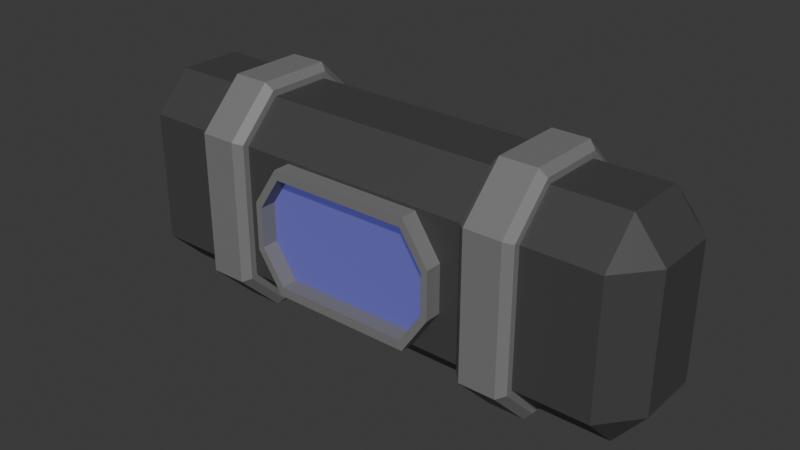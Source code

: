 # Source: WallGreeble5.blend  (saved by Blender 4.2.66; exported with 4.5.12 LTS)
import bpy
from mathutils import Matrix  # noqa: F401  (used for matrix-valued properties, if any)

bpy.ops.wm.read_factory_settings(use_empty=True)
scene = bpy.context.scene
scene.name = 'Scene'

# ---- collections
col_collection = bpy.data.collections.new('Collection'); scene.collection.children.link(col_collection)

# ---- materials (node trees are filled in below, after node groups)
mat_material_001 = bpy.data.materials.new('Material.001')
mat_material_002 = bpy.data.materials.new('Material.002')
mat_material_003 = bpy.data.materials.new('Material.003')

# ---- material node trees
mat_material_001.use_nodes = True; mat_material_001.node_tree.nodes.clear()
_N = mat_material_001.node_tree.nodes; _L = mat_material_001.node_tree.links
n0 = _N.new('ShaderNodeBsdfPrincipled'); n0.name = 'Principled BSDF'; n0.location = (10, 300)
n0.inputs[0].default_value = (0.05797, 0.05797, 0.05797, 1.0)
n1 = _N.new('ShaderNodeOutputMaterial'); n1.name = 'Material Output'; n1.location = (300, 300)
_L.new(n0.outputs[0], n1.inputs[0])
n1.is_active_output = True
mat_material_002.use_nodes = True; mat_material_002.node_tree.nodes.clear()
_N = mat_material_002.node_tree.nodes; _L = mat_material_002.node_tree.links
n0 = _N.new('ShaderNodeBsdfPrincipled'); n0.name = 'Principled BSDF'; n0.location = (10, 300)
n0.inputs[0].default_value = (0.1961, 0.1961, 0.1961, 1.0)
n1 = _N.new('ShaderNodeOutputMaterial'); n1.name = 'Material Output'; n1.location = (300, 300)
_L.new(n0.outputs[0], n1.inputs[0])
n1.is_active_output = True
mat_material_003.use_nodes = True; mat_material_003.node_tree.nodes.clear()
_N = mat_material_003.node_tree.nodes; _L = mat_material_003.node_tree.links
n0 = _N.new('ShaderNodeBsdfPrincipled'); n0.name = 'Principled BSDF'; n0.location = (10, 300)
n0.inputs[0].default_value = (0.07148, 0.06915, 0.1911, 1.0)
n0.inputs[2].default_value = 1.0
n0.inputs[27].default_value = (0.04987, 0.04756, 0.2302, 1.0)
n0.inputs[28].default_value = 1.0
n1 = _N.new('ShaderNodeOutputMaterial'); n1.name = 'Material Output'; n1.location = (300, 300)
_L.new(n0.outputs[0], n1.inputs[0])
n1.is_active_output = True

# ---- world
world_world = bpy.data.worlds.new('World'); scene.world = world_world
world_world.use_nodes = True; world_world.node_tree.nodes.clear()
_N = world_world.node_tree.nodes; _L = world_world.node_tree.links
n0 = _N.new('ShaderNodeOutputWorld'); n0.name = 'World Output'; n0.location = (300, 300)
n1 = _N.new('ShaderNodeBackground'); n1.name = 'Background'; n1.location = (10, 300)
n1.inputs[0].default_value = (0.05088, 0.05088, 0.05088, 1.0)
_L.new(n1.outputs[0], n0.inputs[0])
n0.is_active_output = True
world_world.color = (0.05088, 0.05088, 0.05088)
world_world.sun_shadow_jitter_overblur = 0.0

# ---- meshes
me_cube_336 = bpy.data.meshes.new('Cube.336')
me_cube_336.from_pydata([(-0.1921, -0.7137, -0.1488), (-0.1921, -0.8, -0.04094), (-0.3, -0.7137, -0.04094), (-0.1921, -0.8, 0.1433), (-0.1921, -0.7137, 0.2512), (-0.3, -0.7137, 0.1433), (-0.1921, 0.7137, -0.1488), (-0.3, 0.7137, -0.04094), (-0.1921, 0.8, -0.04094), (-0.1921, 0.7137, 0.2512), (-0.1921, 0.8, 0.1433), (-0.3, 0.7137, 0.1433), (0.1921, -0.7137, -0.1488), (0.3, -0.7137, -0.04094), (0.1921, -0.8, -0.04094), (0.1921, -0.7137, 0.2512), (0.1921, -0.8, 0.1433), (0.3, -0.7137, 0.1433), (0.1921, 0.7137, -0.1488), (0.1921, 0.8, -0.04094), (0.3, 0.7137, -0.04094), (0.1921, 0.7137, 0.2512), (0.3, 0.7137, 0.1433), (0.1921, 0.8, 0.1433), (-0.3, 0.3545, -0.04094), (-0.3, 0.5019, -0.04094), (-0.3, -0.5019, -0.04094), (-0.3, -0.3545, -0.04094), (-0.1921, -0.5019, -0.1488), (-0.1559, 0.2007, -0.1975), (-0.05747, 0.2662, -0.1975), (-0.1921, 0.5019, -0.1488), (-0.1921, -0.5019, 0.2512), (-0.1921, -0.3545, 0.2512), (-0.1921, 0.3545, 0.2512), (-0.1921, 0.5019, 0.2512), (-0.3, 0.5019, 0.1433), (-0.3, 0.3545, 0.1433), (-0.3, -0.3545, 0.1433), (-0.3, -0.5019, 0.1433), (-0.05747, -0.2662, -0.1975), (0.1921, -0.5019, -0.1488), (0.1921, 0.5019, -0.1488), (-0.1559, -0.2007, -0.1975), (0.3, 0.5019, -0.04094), (0.3, 0.3545, -0.04094), (0.3, -0.3545, -0.04094), (0.3, -0.5019, -0.04094), (0.1921, 0.5019, 0.2512), (0.1921, 0.3545, 0.2512), (0.1921, -0.3545, 0.2512), (0.1921, -0.5019, 0.2512), (0.3, -0.5019, 0.1433), (0.3, -0.3545, 0.1433), (0.3, 0.3545, 0.1433), (0.3, 0.5019, 0.1433), (0.1996, 0.5019, -0.167), (0.2083, 0.4811, -0.1878), (0.2083, 0.3754, -0.1878), (0.1996, 0.3545, -0.167), (-0.1996, 0.3545, -0.167), (-0.2083, 0.3754, -0.1878), (-0.2083, 0.4811, -0.1878), (-0.1996, 0.5019, -0.167), (0.1996, -0.3545, -0.167), (0.2083, -0.3754, -0.1878), (0.2083, -0.4811, -0.1878), (0.1996, -0.5019, -0.167), (-0.1996, -0.5019, -0.167), (-0.2083, -0.4811, -0.1878), (-0.2083, -0.3754, -0.1878), (-0.1996, -0.3545, -0.167), (0.1996, 0.5019, 0.2693), (0.2083, 0.4811, 0.2902), (0.2083, 0.3754, 0.2902), (0.1996, 0.3545, 0.2693), (0.3181, 0.3545, 0.1508), (0.339, 0.3754, 0.1595), (0.339, 0.4811, 0.1595), (0.3181, 0.5019, 0.1508), (0.1996, -0.3545, 0.2693), (0.2083, -0.3754, 0.2902), (0.2083, -0.4811, 0.2902), (0.1996, -0.5019, 0.2693), (0.3181, -0.5019, 0.1508), (0.339, -0.4811, 0.1595), (0.339, -0.3754, 0.1595), (0.3181, -0.3545, 0.1508), (0.3181, -0.3545, -0.04845), (0.339, -0.3754, -0.05709), (0.339, -0.4811, -0.05709), (0.3181, -0.5019, -0.04845), (0.3181, 0.5019, -0.04845), (0.339, 0.4811, -0.05709), (0.339, 0.3754, -0.05709), (0.3181, 0.3545, -0.04845), (-0.1996, -0.5019, 0.2693), (-0.2083, -0.4811, 0.2902), (-0.2083, -0.3754, 0.2902), (-0.1996, -0.3545, 0.2693), (-0.3181, -0.3545, 0.1508), (-0.339, -0.3754, 0.1595), (-0.339, -0.4811, 0.1595), (-0.3181, -0.5019, 0.1508), (-0.1996, 0.3545, 0.2693), (-0.2083, 0.3754, 0.2902), (-0.2083, 0.4811, 0.2902), (-0.1996, 0.5019, 0.2693), (-0.3181, 0.5019, 0.1508), (-0.339, 0.4811, 0.1595), (-0.339, 0.3754, 0.1595), (-0.3181, 0.3545, 0.1508), (-0.3181, 0.3545, -0.04845), (-0.339, 0.3754, -0.05709), (-0.339, 0.4811, -0.05709), (-0.3181, 0.5019, -0.04845), (-0.3181, -0.5019, -0.04845), (-0.339, -0.4811, -0.05709), (-0.339, -0.3754, -0.05709), (-0.3181, -0.3545, -0.04845), (0.1921, 0.3545, -0.1488), (-0.1921, 0.3545, -0.1488), (-0.1921, -0.3545, -0.1488), (0.1921, -0.3545, -0.1488), (-0.1764, -0.3388, -0.1488), (-0.1837, -0.2083, -0.1488), (-0.06898, -0.2847, -0.1488), (-0.06898, 0.2847, -0.1488), (-0.1837, 0.2083, -0.1488), (-0.1764, 0.3388, -0.1488), (0.06898, -0.2847, -0.1488), (0.1837, -0.2083, -0.1488), (0.1764, -0.3388, -0.1488), (0.1764, 0.3388, -0.1488), (0.1837, 0.2083, -0.1488), (0.06898, 0.2847, -0.1488), (0.05747, -0.2662, -0.1975), (0.1559, -0.2007, -0.1975), (0.1559, 0.2007, -0.1975), (0.05747, 0.2662, -0.1975), (-0.06898, -0.2847, -0.1975), (0.06898, -0.2847, -0.1975), (-0.06898, 0.2847, -0.1975), (0.06898, 0.2847, -0.1975), (-0.1837, -0.2083, -0.1975), (-0.1837, 0.2083, -0.1975), (0.1837, -0.2083, -0.1975), (0.1837, 0.2083, -0.1975), (-0.05747, -0.2662, -0.1495), (0.05747, -0.2662, -0.1495), (-0.05747, 0.2662, -0.1495), (0.05747, 0.2662, -0.1495), (-0.1559, -0.2007, -0.1495), (-0.1559, 0.2007, -0.1495), (0.1559, -0.2007, -0.1495), (0.1559, 0.2007, -0.1495)], [], [(14, 16, 3, 1), (21, 48, 55, 22), (4, 32, 39, 5), (34, 37, 38, 33), (2, 5, 39, 26), (8, 10, 23, 19), (0, 1, 2), (3, 4, 5), (6, 7, 8), (9, 10, 11), (12, 13, 14), (15, 16, 17), (18, 19, 20), (21, 22, 23), (129, 128, 125, 124, 122, 121), (1, 3, 5, 2), (12, 41, 47, 13), (10, 8, 7, 11), (18, 6, 8, 19), (9, 21, 23, 10), (22, 20, 19, 23), (20, 22, 55, 44), (16, 14, 13, 17), (0, 12, 14, 1), (15, 4, 3, 16), (6, 18, 42, 31), (28, 41, 12, 0), (49, 50, 53, 54), (51, 15, 17, 52), (123, 120, 45, 46), (42, 18, 20, 44), (34, 33, 50, 49), (21, 9, 35, 48), (121, 122, 27, 24), (25, 36, 11, 7), (28, 0, 2, 26), (6, 31, 25, 7), (35, 9, 11, 36), (51, 32, 4, 15), (53, 46, 45, 54), (47, 52, 17, 13), (106, 109, 110, 105), (101, 118, 117, 102), (26, 39, 103, 116), (34, 49, 75, 104), (105, 74, 73, 106), (61, 113, 114, 62), (65, 89, 90, 66), (98, 101, 102, 97), (69, 117, 118, 70), (85, 90, 89, 86), (58, 61, 62, 57), (123, 46, 88, 64), (28, 26, 116, 68), (97, 82, 81, 98), (41, 28, 68, 67), (77, 94, 93, 78), (37, 24, 27, 38), (120, 121, 60, 59), (122, 123, 64, 71), (55, 48, 72, 79), (53, 50, 80, 87), (47, 41, 67, 91), (42, 44, 92, 56), (39, 32, 96, 103), (37, 34, 104, 111), (121, 24, 112, 60), (27, 122, 71, 119), (38, 27, 119, 100), (36, 25, 115, 108), (48, 35, 107, 72), (50, 33, 99, 80), (44, 55, 79, 92), (46, 53, 87, 88), (49, 54, 76, 75), (24, 37, 111, 112), (33, 38, 100, 99), (32, 51, 83, 96), (54, 45, 95, 76), (109, 114, 113, 110), (74, 77, 78, 73), (45, 120, 59, 95), (51, 52, 84, 83), (52, 47, 91, 84), (35, 36, 108, 107), (66, 69, 70, 65), (82, 85, 86, 81), (57, 93, 94, 58), (25, 31, 63, 115), (59, 60, 61, 58), (63, 56, 57, 62), (67, 68, 69, 66), (71, 64, 65, 70), (75, 76, 77, 74), (79, 72, 73, 78), (83, 84, 85, 82), (87, 80, 81, 86), (64, 88, 89, 65), (91, 67, 66, 90), (56, 92, 93, 57), (95, 59, 58, 94), (99, 100, 101, 98), (103, 96, 97, 102), (107, 108, 109, 106), (111, 104, 105, 110), (60, 112, 113, 61), (115, 63, 62, 114), (68, 116, 117, 69), (119, 71, 70, 118), (100, 119, 118, 101), (116, 103, 102, 117), (108, 115, 114, 109), (112, 111, 110, 113), (104, 75, 74, 105), (72, 107, 106, 73), (96, 83, 82, 97), (80, 99, 98, 81), (76, 95, 94, 77), (92, 79, 78, 93), (84, 91, 90, 85), (88, 87, 86, 89), (31, 42, 56, 63), (132, 131, 134, 133, 120, 123), (127, 135, 143, 142), (133, 135, 127, 129, 121, 120), (43, 29, 153, 152), (124, 125, 126), (127, 128, 129), (130, 131, 132), (133, 134, 135), (124, 126, 130, 132, 123, 122), (134, 131, 146, 147), (128, 127, 142, 145), (130, 126, 140, 141), (126, 125, 144, 140), (135, 134, 147, 143), (131, 130, 141, 146), (125, 128, 145, 144), (40, 136, 141, 140), (139, 30, 142, 143), (29, 43, 144, 145), (136, 137, 146, 141), (43, 40, 140, 144), (138, 139, 143, 147), (137, 138, 147, 146), (30, 29, 145, 142), (154, 149, 148, 152, 153, 150, 151, 155), (136, 40, 148, 149), (29, 30, 150, 153), (139, 138, 155, 151), (137, 136, 149, 154), (30, 139, 151, 150), (138, 137, 154, 155), (40, 43, 152, 148)])
me_cube_336.polygons.foreach_set('use_smooth', [True] * 154)
me_cube_336.polygons.foreach_set('material_index', [0, 0, 0, 0, 0, 0, 0, 0, 0, 0, 0, 0, 0, 0, 0, 0, 0, 0, 0, 0, 0, 0, 0, 0, 0, 0, 0, 0, 0, 0, 0, 0, 0, 0, 0, 0, 0, 0, 0, 0, 0, 1, 1, 1, 1, 1, 1, 1, 1, 1, 1, 1, 1, 1, 1, 1, 1, 0, 1, 1, 1, 1, 1, 1, 1, 1, 1, 1, 1, 1, 1, 1, 1, 1, 1, 1, 1, 1, 1, 1, 1, 1, 1, 1, 1, 1, 1, 1, 1, 1, 1, 1, 1, 1, 1, 1, 1, 1, 1, 1, 1, 1, 1, 1, 1, 1, 1, 1, 1, 1, 1, 1, 1, 1, 1, 1, 1, 1, 1, 1, 1, 1, 0, 1, 0, 1, 0, 0, 0, 0, 0, 1, 1, 1, 1, 1, 1, 1, 1, 1, 1, 1, 1, 1, 1, 1, 2, 1, 1, 1, 1, 1, 1, 1])
_k = set([(0, 1), (0, 2), (0, 12), (0, 28), (1, 2), (1, 3), (1, 14), (2, 5), (2, 26), (3, 4), (3, 5), (3, 16), (4, 5), (4, 15), (4, 32), (5, 39), (6, 7), (6, 8), (6, 18), (6, 31), (7, 8), (7, 11), (7, 25), (8, 10), (8, 19), (9, 10), (9, 11), (9, 21), (9, 35), (10, 11), (10, 23), (11, 36), (12, 13), (12, 14), (12, 41), (13, 14), (13, 17), (13, 47), (14, 16), (15, 16), (15, 17), (15, 51), (16, 17), (17, 52), (18, 19), (18, 20), (18, 42), (19, 20), (19, 23), (20, 22), (20, 44), (21, 22), (21, 23), (21, 48), (22, 23), (22, 55), (24, 27), (24, 37), (24, 121), (25, 31), (25, 36), (26, 28), (26, 39), (27, 38), (27, 122), (28, 41), (29, 30), (29, 43), (29, 153), (30, 139), (30, 150), (31, 42), (32, 39), (32, 51), (33, 34), (33, 38), (33, 50), (34, 37), (34, 49), (35, 36), (35, 48), (37, 38), (40, 43), (40, 136), (40, 148), (41, 47), (42, 44), (43, 152), (44, 55), (45, 46), (45, 54), (45, 120), (46, 53), (46, 123), (47, 52), (48, 55), (49, 50), (49, 54), (50, 53), (51, 52), (53, 54), (56, 57), (56, 63), (56, 92), (57, 58), (57, 62), (57, 93), (58, 59), (58, 61), (58, 94), (59, 60), (59, 95), (60, 61), (60, 112), (61, 62), (61, 113), (62, 63), (62, 114), (63, 115), (64, 65), (64, 71), (64, 88), (65, 66), (65, 70), (65, 89), (66, 67), (66, 69), (66, 90), (67, 68), (67, 91), (68, 69), (68, 116), (69, 70), (69, 117), (70, 71), (70, 118), (71, 119), (72, 73), (72, 79), (72, 107), (73, 74), (73, 78), (73, 106), (74, 75), (74, 77), (74, 105), (75, 76), (75, 104), (76, 77), (76, 95), (77, 78), (77, 94), (78, 79), (78, 93), (79, 92), (80, 81), (80, 87), (80, 99), (81, 82), (81, 86), (81, 98), (82, 83), (82, 85), (82, 97), (83, 84), (83, 96), (84, 85), (84, 91), (85, 86), (85, 90), (86, 87), (86, 89), (87, 88), (88, 89), (89, 90), (90, 91), (92, 93), (93, 94), (94, 95), (96, 97), (96, 103), (97, 98), (97, 102), (98, 99), (98, 101), (99, 100), (100, 101), (100, 119), (101, 102), (101, 118), (102, 103), (102, 117), (103, 116), (104, 105), (104, 111), (105, 106), (105, 110), (106, 107), (106, 109), (107, 108), (108, 109), (108, 115), (109, 110), (109, 114), (110, 111), (110, 113), (111, 112), (112, 113), (113, 114), (114, 115), (116, 117), (117, 118), (118, 119), (120, 121), (120, 123), (121, 122), (122, 123), (125, 126), (125, 128), (125, 144), (126, 130), (126, 140), (127, 128), (127, 135), (127, 142), (128, 145), (130, 131), (130, 141), (131, 134), (131, 146), (134, 135), (134, 147), (135, 143), (136, 137), (136, 149), (137, 138), (137, 154), (138, 139), (138, 155), (139, 151), (140, 141), (140, 144), (141, 146), (142, 143), (142, 145), (143, 147), (144, 145), (146, 147), (148, 149), (148, 152), (149, 154), (150, 151), (150, 153), (151, 155), (152, 153), (154, 155)])
me_cube_336.attributes.new('sharp_edge', 'BOOLEAN', 'EDGE').data.foreach_set('value', [ (min(e.vertices), max(e.vertices)) in _k for e in me_cube_336.edges])
_uv = me_cube_336.uv_layers.new(name='UVMap')
_uv.uv.foreach_set('vector', [0.1673, 0.3832, 0.1678, 0.3832, 0.1678, 0.3839, 0.1673, 0.3839, 0.1683, 0.3819, 0.1683, 0.3821, 0.1678, 0.3821, 0.1678, 0.3819, 0.1681, 0.3797, 0.1681, 0.3799, 0.1678, 0.3799, 0.1678, 0.3797, 0.1681, 0.3805, 0.1678, 0.3805, 0.1678, 0.38, 0.1681, 0.38, 0.1673, 0.3797, 0.1678, 0.3797, 0.1678, 0.3799, 0.1673, 0.3799, 0.1673, 0.381, 0.1678, 0.381, 0.1678, 0.3817, 0.1673, 0.3817, 0.1661, 0.3829, 0.1661, 0.383, 0.1659, 0.3829, 0.1678, 0.3839, 0.1681, 0.3839, 0.1678, 0.3841, 0.1661, 0.3819, 0.1659, 0.3819, 0.1661, 0.3819, 0.1681, 0.381, 0.1681, 0.381, 0.1678, 0.3808, 0.1668, 0.3829, 0.167, 0.3829, 0.1668, 0.383, 0.1681, 0.3832, 0.1681, 0.3832, 0.1678, 0.383, 0.1668, 0.3819, 0.1668, 0.3819, 0.167, 0.3819, 0.1681, 0.3819, 0.1678, 0.3819, 0.1678, 0.3819, 0.1661, 0.3822, 0.1662, 0.3823, 0.1662, 0.3826, 0.1661, 0.3827, 0.1661, 0.3827, 0.1661, 0.3822, 0.1673, 0.3797, 0.1678, 0.3797, 0.1678, 0.3797, 0.1673, 0.3797, 0.1668, 0.3829, 0.1668, 0.3828, 0.1673, 0.3828, 0.1673, 0.3829, 0.1678, 0.381, 0.1673, 0.381, 0.1673, 0.3807, 0.1678, 0.3807, 0.1668, 0.3819, 0.1661, 0.3819, 0.1661, 0.3819, 0.1668, 0.3819, 0.1681, 0.381, 0.1681, 0.3817, 0.1678, 0.3817, 0.1678, 0.381, 0.1678, 0.3819, 0.1673, 0.3819, 0.1673, 0.3817, 0.1678, 0.3817, 0.1673, 0.3819, 0.1678, 0.3819, 0.1678, 0.3821, 0.1673, 0.3821, 0.1678, 0.3832, 0.1673, 0.3832, 0.1673, 0.3829, 0.1678, 0.3829, 0.1661, 0.3829, 0.1668, 0.3829, 0.1668, 0.383, 0.1661, 0.383, 0.1681, 0.3832, 0.1681, 0.3839, 0.1678, 0.3839, 0.1678, 0.3832, 0.1661, 0.3819, 0.1668, 0.3819, 0.1668, 0.3821, 0.1661, 0.3821, 0.1661, 0.3828, 0.1668, 0.3828, 0.1668, 0.3829, 0.1661, 0.3829, 0.1683, 0.3822, 0.1683, 0.3827, 0.1678, 0.3827, 0.1678, 0.3822, 0.1683, 0.3828, 0.1683, 0.3829, 0.1678, 0.3829, 0.1678, 0.3828, 0.1668, 0.3827, 0.1668, 0.3822, 0.1673, 0.3822, 0.1673, 0.3827, 0.1668, 0.3821, 0.1668, 0.3819, 0.1673, 0.3819, 0.1673, 0.3821, 0.169, 0.3822, 0.169, 0.3827, 0.1683, 0.3827, 0.1683, 0.3822, 0.1683, 0.3819, 0.169, 0.3819, 0.169, 0.3821, 0.1683, 0.3821, 0.1661, 0.3822, 0.1661, 0.3827, 0.1659, 0.3827, 0.1659, 0.3822, 0.1673, 0.3806, 0.1678, 0.3806, 0.1678, 0.3807, 0.1673, 0.3807, 0.1661, 0.3828, 0.1661, 0.3829, 0.1659, 0.3829, 0.1659, 0.3828, 0.1661, 0.3819, 0.1661, 0.3821, 0.1659, 0.3821, 0.1659, 0.3819, 0.1681, 0.3806, 0.1681, 0.3807, 0.1678, 0.3807, 0.1678, 0.3806, 0.1683, 0.3828, 0.169, 0.3828, 0.169, 0.3829, 0.1683, 0.3829, 0.1678, 0.3827, 0.1673, 0.3827, 0.1673, 0.3822, 0.1678, 0.3822, 0.1673, 0.3828, 0.1678, 0.3828, 0.1678, 0.3829, 0.1673, 0.3829, 0.1361, 0.08896, 0.1358, 0.08896, 0.1358, 0.08888, 0.1361, 0.08888, 0.1358, 0.08837, 0.1353, 0.08837, 0.1353, 0.08829, 0.1358, 0.08829, 0.1353, 0.08828, 0.1358, 0.08828, 0.1358, 0.08828, 0.1353, 0.08828, 0.137, 0.09059, 0.1363, 0.09059, 0.1363, 0.09059, 0.137, 0.09059, 0.137, 0.09057, 0.1363, 0.09057, 0.1363, 0.0905, 0.137, 0.0905, 0.1341, 0.09057, 0.1339, 0.09057, 0.1339, 0.0905, 0.1341, 0.0905, 0.1348, 0.09109, 0.1353, 0.09109, 0.1353, 0.09116, 0.1348, 0.09116, 0.1361, 0.08837, 0.1358, 0.08837, 0.1358, 0.08829, 0.1361, 0.08829, 0.1341, 0.09116, 0.1339, 0.09116, 0.1339, 0.09109, 0.1341, 0.09109, 0.1358, 0.09116, 0.1353, 0.09116, 0.1353, 0.09109, 0.1358, 0.09109, 0.1348, 0.09057, 0.1341, 0.09057, 0.1341, 0.0905, 0.1348, 0.0905, 0.1348, 0.09108, 0.1353, 0.09108, 0.1353, 0.09108, 0.1348, 0.09108, 0.1341, 0.09118, 0.1339, 0.09118, 0.1339, 0.09118, 0.1341, 0.09118, 0.137, 0.09116, 0.1363, 0.09116, 0.1363, 0.09109, 0.137, 0.09109, 0.1348, 0.09118, 0.1341, 0.09118, 0.1341, 0.09118, 0.1348, 0.09118, 0.1358, 0.09057, 0.1353, 0.09057, 0.1353, 0.0905, 0.1358, 0.0905, 0.1678, 0.3805, 0.1673, 0.3805, 0.1673, 0.38, 0.1678, 0.38, 0.1348, 0.09059, 0.1341, 0.09059, 0.1341, 0.09059, 0.1348, 0.09059, 0.1341, 0.09108, 0.1348, 0.09108, 0.1348, 0.09108, 0.1341, 0.09108, 0.1358, 0.09049, 0.1363, 0.09049, 0.1363, 0.09049, 0.1358, 0.09049, 0.1358, 0.09108, 0.1363, 0.09108, 0.1363, 0.09108, 0.1358, 0.09108, 0.1353, 0.09118, 0.1348, 0.09118, 0.1348, 0.09118, 0.1353, 0.09118, 0.1348, 0.09049, 0.1353, 0.09049, 0.1353, 0.09049, 0.1348, 0.09049, 0.1358, 0.08828, 0.1361, 0.08828, 0.1361, 0.08828, 0.1358, 0.08828, 0.1358, 0.08887, 0.1361, 0.08887, 0.1361, 0.08887, 0.1358, 0.08887, 0.1341, 0.09059, 0.1339, 0.09059, 0.1339, 0.09059, 0.1341, 0.09059, 0.1339, 0.09108, 0.1341, 0.09108, 0.1341, 0.09108, 0.1339, 0.09108, 0.1358, 0.08838, 0.1353, 0.08838, 0.1353, 0.08838, 0.1358, 0.08838, 0.1358, 0.08897, 0.1353, 0.08897, 0.1353, 0.08897, 0.1358, 0.08897, 0.1363, 0.09049, 0.137, 0.09049, 0.137, 0.09049, 0.1363, 0.09049, 0.1363, 0.09108, 0.137, 0.09108, 0.137, 0.09108, 0.1363, 0.09108, 0.1353, 0.09049, 0.1358, 0.09049, 0.1358, 0.09049, 0.1353, 0.09049, 0.1353, 0.09108, 0.1358, 0.09108, 0.1358, 0.09108, 0.1353, 0.09108, 0.1363, 0.09059, 0.1358, 0.09059, 0.1358, 0.09059, 0.1363, 0.09059, 0.1353, 0.08887, 0.1358, 0.08887, 0.1358, 0.08887, 0.1353, 0.08887, 0.1361, 0.08838, 0.1358, 0.08838, 0.1358, 0.08838, 0.1361, 0.08838, 0.137, 0.09118, 0.1363, 0.09118, 0.1363, 0.09118, 0.137, 0.09118, 0.1358, 0.09059, 0.1353, 0.09059, 0.1353, 0.09059, 0.1358, 0.09059, 0.1358, 0.08896, 0.1353, 0.08896, 0.1353, 0.08888, 0.1358, 0.08888, 0.1363, 0.09057, 0.1358, 0.09057, 0.1358, 0.0905, 0.1363, 0.0905, 0.1353, 0.09059, 0.1348, 0.09059, 0.1348, 0.09059, 0.1353, 0.09059, 0.1363, 0.09118, 0.1358, 0.09118, 0.1358, 0.09118, 0.1363, 0.09118, 0.1358, 0.09118, 0.1353, 0.09118, 0.1353, 0.09118, 0.1358, 0.09118, 0.1361, 0.08897, 0.1358, 0.08897, 0.1358, 0.08897, 0.1361, 0.08897, 0.1348, 0.09116, 0.1341, 0.09116, 0.1341, 0.09109, 0.1348, 0.09109, 0.1363, 0.09116, 0.1358, 0.09116, 0.1358, 0.09109, 0.1363, 0.09109, 0.1348, 0.0905, 0.1353, 0.0905, 0.1353, 0.09057, 0.1348, 0.09057, 0.1339, 0.09049, 0.1341, 0.09049, 0.1341, 0.09049, 0.1339, 0.09049, 0.1348, 0.09059, 0.1341, 0.09059, 0.1341, 0.09057, 0.1348, 0.09057, 0.1341, 0.09049, 0.1348, 0.09049, 0.1348, 0.0905, 0.1341, 0.0905, 0.1348, 0.09118, 0.1341, 0.09118, 0.1341, 0.09116, 0.1348, 0.09116, 0.1341, 0.09108, 0.1348, 0.09108, 0.1348, 0.09109, 0.1341, 0.09109, 0.1363, 0.09059, 0.1358, 0.09059, 0.1358, 0.09057, 0.1363, 0.09057, 0.1358, 0.09049, 0.1363, 0.09049, 0.1363, 0.0905, 0.1358, 0.0905, 0.1363, 0.09118, 0.1358, 0.09118, 0.1358, 0.09116, 0.1363, 0.09116, 0.1358, 0.09108, 0.1363, 0.09108, 0.1363, 0.09109, 0.1358, 0.09109, 0.1348, 0.09108, 0.1353, 0.09108, 0.1353, 0.09109, 0.1348, 0.09109, 0.1353, 0.09118, 0.1348, 0.09118, 0.1348, 0.09116, 0.1353, 0.09116, 0.1348, 0.09049, 0.1353, 0.09049, 0.1353, 0.0905, 0.1348, 0.0905, 0.1353, 0.09059, 0.1348, 0.09059, 0.1348, 0.09057, 0.1353, 0.09057, 0.1361, 0.08838, 0.1358, 0.08838, 0.1358, 0.08837, 0.1361, 0.08837, 0.1358, 0.08828, 0.1361, 0.08828, 0.1361, 0.08829, 0.1358, 0.08829, 0.1361, 0.08897, 0.1358, 0.08897, 0.1358, 0.08896, 0.1361, 0.08896, 0.1358, 0.08887, 0.1361, 0.08887, 0.1361, 0.08888, 0.1358, 0.08888, 0.1341, 0.09059, 0.1339, 0.09059, 0.1339, 0.09057, 0.1341, 0.09057, 0.1339, 0.09049, 0.1341, 0.09049, 0.1341, 0.0905, 0.1339, 0.0905, 0.1341, 0.09118, 0.1339, 0.09118, 0.1339, 0.09116, 0.1341, 0.09116, 0.1339, 0.09108, 0.1341, 0.09108, 0.1341, 0.09109, 0.1339, 0.09109, 0.1358, 0.08838, 0.1353, 0.08838, 0.1353, 0.08837, 0.1358, 0.08837, 0.1353, 0.08828, 0.1358, 0.08828, 0.1358, 0.08829, 0.1353, 0.08829, 0.1358, 0.08897, 0.1353, 0.08897, 0.1353, 0.08896, 0.1358, 0.08896, 0.1353, 0.08887, 0.1358, 0.08887, 0.1358, 0.08888, 0.1353, 0.08888, 0.137, 0.09059, 0.1363, 0.09059, 0.1363, 0.09057, 0.137, 0.09057, 0.1363, 0.09049, 0.137, 0.09049, 0.137, 0.0905, 0.1363, 0.0905, 0.137, 0.09118, 0.1363, 0.09118, 0.1363, 0.09116, 0.137, 0.09116, 0.1363, 0.09108, 0.137, 0.09108, 0.137, 0.09109, 0.1363, 0.09109, 0.1358, 0.09059, 0.1353, 0.09059, 0.1353, 0.09057, 0.1358, 0.09057, 0.1353, 0.09049, 0.1358, 0.09049, 0.1358, 0.0905, 0.1353, 0.0905, 0.1358, 0.09118, 0.1353, 0.09118, 0.1353, 0.09116, 0.1358, 0.09116, 0.1353, 0.09108, 0.1358, 0.09108, 0.1358, 0.09109, 0.1353, 0.09109, 0.1341, 0.09049, 0.1348, 0.09049, 0.1348, 0.09049, 0.1341, 0.09049, 0.1668, 0.3827, 0.1667, 0.3826, 0.1667, 0.3823, 0.1668, 0.3822, 0.1668, 0.3822, 0.1668, 0.3827, 0.1344, 0.09063, 0.1346, 0.09063, 0.1346, 0.09063, 0.1344, 0.09063, 0.1668, 0.3822, 0.1665, 0.3822, 0.1664, 0.3822, 0.1661, 0.3822, 0.1661, 0.3822, 0.1668, 0.3822, 0.1343, 0.09097, 0.1343, 0.09069, 0.1343, 0.09069, 0.1343, 0.09097, 0.1661, 0.3827, 0.1662, 0.3826, 0.1664, 0.3826, 0.1664, 0.3822, 0.1662, 0.3823, 0.1661, 0.3822, 0.1665, 0.3826, 0.1667, 0.3826, 0.1668, 0.3827, 0.1668, 0.3822, 0.1667, 0.3823, 0.1665, 0.3822, 0.1661, 0.3827, 0.1664, 0.3826, 0.1665, 0.3826, 0.1668, 0.3827, 0.1668, 0.3827, 0.1661, 0.3827, 0.1347, 0.09069, 0.1347, 0.09097, 0.1347, 0.09097, 0.1347, 0.09069, 0.1342, 0.09069, 0.1344, 0.09063, 0.1344, 0.09063, 0.1342, 0.09069, 0.1346, 0.09103, 0.1344, 0.09103, 0.1344, 0.09103, 0.1346, 0.09103, 0.1344, 0.09103, 0.1342, 0.09097, 0.1342, 0.09097, 0.1344, 0.09103, 0.1346, 0.09063, 0.1347, 0.09069, 0.1347, 0.09069, 0.1346, 0.09063, 0.1347, 0.09097, 0.1346, 0.09103, 0.1346, 0.09103, 0.1347, 0.09097, 0.1342, 0.09097, 0.1342, 0.09069, 0.1342, 0.09069, 0.1342, 0.09097, 0.1344, 0.09101, 0.1345, 0.09101, 0.1346, 0.09103, 0.1344, 0.09103, 0.1345, 0.09065, 0.1344, 0.09065, 0.1344, 0.09063, 0.1346, 0.09063, 0.1343, 0.09069, 0.1343, 0.09097, 0.1342, 0.09097, 0.1342, 0.09069, 0.1345, 0.09101, 0.1347, 0.09097, 0.1347, 0.09097, 0.1346, 0.09103, 0.1343, 0.09097, 0.1344, 0.09101, 0.1344, 0.09103, 0.1342, 0.09097, 0.1347, 0.09069, 0.1345, 0.09065, 0.1346, 0.09063, 0.1347, 0.09069, 0.1347, 0.09097, 0.1347, 0.09069, 0.1347, 0.09069, 0.1347, 0.09097, 0.1344, 0.09065, 0.1343, 0.09069, 0.1342, 0.09069, 0.1344, 0.09063, 0.01408, 0.3863, 0.01396, 0.3863, 0.01382, 0.3863, 0.0137, 0.3863, 0.0137, 0.386, 0.01382, 0.3859, 0.01396, 0.3859, 0.01408, 0.386, 0.1345, 0.09101, 0.1344, 0.09101, 0.1344, 0.09101, 0.1345, 0.09101, 0.1343, 0.09069, 0.1344, 0.09065, 0.1344, 0.09065, 0.1343, 0.09069, 0.1345, 0.09065, 0.1347, 0.09069, 0.1347, 0.09069, 0.1345, 0.09065, 0.1347, 0.09097, 0.1345, 0.09101, 0.1345, 0.09101, 0.1347, 0.09097, 0.1344, 0.09065, 0.1345, 0.09065, 0.1345, 0.09065, 0.1344, 0.09065, 0.1347, 0.09069, 0.1347, 0.09097, 0.1347, 0.09097, 0.1347, 0.09069, 0.1344, 0.09101, 0.1343, 0.09097, 0.1343, 0.09097, 0.1344, 0.09101])
me_cube_336.materials.append(mat_material_001)
me_cube_336.materials.append(mat_material_002)
me_cube_336.materials.append(mat_material_003)
me_cube_336.update()
me_cube_336.normals_split_custom_set([tuple(v) for v in zip(*[iter([0.0, -1.0, 0.0, 0.0, -1.0, 0.0, 0.0, -1.0, 0.0, 0.0, -1.0, 0.0, 0.7071, 0.0, 0.7071, 0.7071, 0.0, 0.7071, 0.7071, 0.0, 0.7071, 0.7071, 0.0, 0.7071, -0.7071, 0.0, 0.7071, -0.7071, 0.0, 0.7071, -0.7071, 0.0, 0.7071, -0.7071, 0.0, 0.7071, -0.7071, 0.0, 0.7071, -0.7071, 0.0, 0.7071, -0.7071, 0.0, 0.7071, -0.7071, 0.0, 0.7071, -1.0, 0.0, 0.0, -1.0, 0.0, 0.0, -1.0, 0.0, 0.0, -1.0, 0.0, 0.0, 0.0, 1.0, 0.0, 0.0, 1.0, 0.0, 0.0, 1.0, 0.0, 0.0, 1.0, 0.0, -0.5298, -0.6623, -0.5298, -0.5298, -0.6623, -0.5298, -0.5298, -0.6623, -0.5298, -0.5298, -0.6623, 0.5298, -0.5298, -0.6623, 0.5298, -0.5298, -0.6623, 0.5298, -0.5298, 0.6623, -0.5298, -0.5298, 0.6623, -0.5298, -0.5298, 0.6623, -0.5298, -0.5298, 0.6623, 0.5298, -0.5298, 0.6623, 0.5298, -0.5298, 0.6623, 0.5298, 0.5298, -0.6623, -0.5298, 0.5298, -0.6623, -0.5298, 0.5298, -0.6623, -0.5298, 0.5298, -0.6623, 0.5298, 0.5298, -0.6623, 0.5298, 0.5298, -0.6623, 0.5298, 0.5298, 0.6623, -0.5298, 0.5298, 0.6623, -0.5298, 0.5298, 0.6623, -0.5298, 0.5298, 0.6623, 0.5298, 0.5298, 0.6623, 0.5298, 0.5298, 0.6623, 0.5298, -1.097e-08, 0.0, -1.0, 0.0, 0.0, -1.0, 0.0, 0.0, -1.0, 1.097e-08, 0.0, -1.0, 1.221e-08, 0.0, -1.0, -1.221e-08, 0.0, -1.0, -0.6247, -0.7809, 0.0, -0.6247, -0.7809, 0.0, -0.6247, -0.7809, 0.0, -0.6247, -0.7809, 0.0, 0.7071, 0.0, -0.7071, 0.7071, 0.0, -0.7071, 0.7071, 0.0, -0.7071, 0.7071, 0.0, -0.7071, -0.6247, 0.7809, 0.0, -0.6247, 0.7809, 0.0, -0.6247, 0.7809, 0.0, -0.6247, 0.7809, 0.0, 0.0, 0.7809, -0.6247, 0.0, 0.7809, -0.6247, 0.0, 0.7809, -0.6247, 0.0, 0.7809, -0.6247, 0.0, 0.7809, 0.6247, 0.0, 0.7809, 0.6247, 0.0, 0.7809, 0.6247, 0.0, 0.7809, 0.6247, 0.6247, 0.7809, 0.0, 0.6247, 0.7809, 0.0, 0.6247, 0.7809, 0.0, 0.6247, 0.7809, 0.0, 1.0, 0.0, 0.0, 1.0, 0.0, 0.0, 1.0, 0.0, 0.0, 1.0, 0.0, 0.0, 0.6247, -0.7809, 0.0, 0.6247, -0.7809, 0.0, 0.6247, -0.7809, 0.0, 0.6247, -0.7809, 0.0, 0.0, -0.7809, -0.6247, 0.0, -0.7809, -0.6247, 0.0, -0.7809, -0.6247, 0.0, -0.7809, -0.6247, 0.0, -0.7809, 0.6247, 0.0, -0.7809, 0.6247, 0.0, -0.7809, 0.6247, 0.0, -0.7809, 0.6247, 0.0, 0.0, -1.0, 0.0, 0.0, -1.0, 0.0, 0.0, -1.0, 0.0, 0.0, -1.0, 0.0, 0.0, -1.0, 0.0, 0.0, -1.0, 0.0, 0.0, -1.0, 0.0, 0.0, -1.0, 0.7071, 0.0, 0.7071, 0.7071, 0.0, 0.7071, 0.7071, 0.0, 0.7071, 0.7071, 0.0, 0.7071, 0.7071, 0.0, 0.7071, 0.7071, 0.0, 0.7071, 0.7071, 0.0, 0.7071, 0.7071, 0.0, 0.7071, 0.7071, 0.0, -0.7071, 0.7071, 0.0, -0.7071, 0.7071, 0.0, -0.7071, 0.7071, 0.0, -0.7071, 0.7071, 0.0, -0.7071, 0.7071, 0.0, -0.7071, 0.7071, 0.0, -0.7071, 0.7071, 0.0, -0.7071, 0.0, 0.0, 1.0, 0.0, 0.0, 1.0, 0.0, 0.0, 1.0, 0.0, 0.0, 1.0, 0.0, 0.0, 1.0, 0.0, 0.0, 1.0, 0.0, 0.0, 1.0, 0.0, 0.0, 1.0, -0.7071, 0.0, -0.7071, -0.7071, 0.0, -0.7071, -0.7071, 0.0, -0.7071, -0.7071, 0.0, -0.7071, -1.0, 0.0, 0.0, -1.0, 0.0, 0.0, -1.0, 0.0, 0.0, -1.0, 0.0, 0.0, -0.7071, 0.0, -0.7071, -0.7071, 0.0, -0.7071, -0.7071, 0.0, -0.7071, -0.7071, 0.0, -0.7071, -0.7071, 0.0, -0.7071, -0.7071, 0.0, -0.7071, -0.7071, 0.0, -0.7071, -0.7071, 0.0, -0.7071, -0.7071, 0.0, 0.7071, -0.7071, 0.0, 0.7071, -0.7071, 0.0, 0.7071, -0.7071, 0.0, 0.7071, 0.0, 0.0, 1.0, 0.0, 0.0, 1.0, 0.0, 0.0, 1.0, 0.0, 0.0, 1.0, 1.0, 0.0, 0.0, 1.0, 0.0, 0.0, 1.0, 0.0, 0.0, 1.0, 0.0, 0.0, 1.0, 0.0, 0.0, 1.0, 0.0, 0.0, 1.0, 0.0, 0.0, 1.0, 0.0, 0.0, -0.7071, 0.0, 0.7071, -0.7071, 0.0, 0.7071, -0.7071, 0.0, 0.7071, -0.7071, 0.0, 0.7071, -1.0, 0.0, 0.0, -1.0, 0.0, 0.0, -1.0, 0.0, 0.0, -1.0, 0.0, 0.0, 0.0, -1.0, 0.0, 0.0, -1.0, 0.0, 0.0, -1.0, 0.0, 0.0, -1.0, 0.0, 0.0, -1.0, -6.417e-07, 0.0, -1.0, -6.417e-07, 0.0, -1.0, -6.417e-07, 0.0, -1.0, -6.417e-07, 0.0, 0.0, 1.0, 0.0, 0.0, 1.0, 0.0, 0.0, 1.0, 0.0, 0.0, 1.0, -0.7071, 0.0, -0.7071, -0.7071, 0.0, -0.7071, -0.7071, 0.0, -0.7071, -0.7071, 0.0, -0.7071, 0.7071, 0.0, -0.7071, 0.7071, 0.0, -0.7071, 0.7071, 0.0, -0.7071, 0.7071, 0.0, -0.7071, -0.7071, 0.0, 0.7071, -0.7071, 0.0, 0.7071, -0.7071, 0.0, 0.7071, -0.7071, 0.0, 0.7071, -0.7071, 0.0, -0.7071, -0.7071, 0.0, -0.7071, -0.7071, 0.0, -0.7071, -0.7071, 0.0, -0.7071, 1.0, 0.0, 0.0, 1.0, 0.0, 0.0, 1.0, 0.0, 0.0, 1.0, 0.0, 0.0, 0.0, 0.0, -1.0, 0.0, 0.0, -1.0, 0.0, 0.0, -1.0, 0.0, 0.0, -1.0, 0.0, 1.0, 6.417e-07, 0.0, 1.0, 6.417e-07, 0.0, 1.0, 6.417e-07, 0.0, 1.0, 6.417e-07, 0.0, -1.0, 0.0, 0.0, -1.0, 0.0, 0.0, -1.0, 0.0, 0.0, -1.0, 0.0, 0.0, 0.0, 1.0, 0.0, 0.0, 1.0, 0.0, 0.0, 1.0, 0.0, 0.0, 1.0, 0.0, -1.0, 0.0, 0.0, -1.0, 0.0, 0.0, -1.0, 0.0, 0.0, -1.0, 0.0, 1.0, 0.0, 0.0, 1.0, 0.0, 0.0, 1.0, 0.0, 0.0, 1.0, 0.0, 0.0, -1.0, 0.0, 0.0, -1.0, 0.0, 0.0, -1.0, 0.0, 0.0, -1.0, 0.0, 0.0, 0.0, -1.0, 6.417e-07, 0.0, -1.0, 6.417e-07, 0.0, -1.0, 6.417e-07, 0.0, -1.0, 6.417e-07, 0.0, 1.0, 6.417e-07, 0.0, 1.0, 6.417e-07, 0.0, 1.0, 6.417e-07, 0.0, 1.0, 6.417e-07, 0.0, 1.0, 0.0, 0.0, 1.0, 0.0, 0.0, 1.0, 0.0, 0.0, 1.0, 0.0, 0.0, 1.0, -6.417e-07, 0.0, 1.0, -6.417e-07, 0.0, 1.0, -6.417e-07, 0.0, 1.0, -6.417e-07, 0.0, -1.0, 0.0, 0.0, -1.0, 0.0, 0.0, -1.0, 0.0, 0.0, -1.0, 0.0, 0.0, 1.0, 0.0, 0.0, 1.0, 0.0, 0.0, 1.0, 0.0, 0.0, 1.0, 0.0, 0.0, -1.0, 0.0, 0.0, -1.0, 0.0, 0.0, -1.0, 0.0, 0.0, -1.0, 0.0, 0.0, -1.0, -6.417e-07, 0.0, -1.0, -6.417e-07, 0.0, -1.0, -6.417e-07, 0.0, -1.0, -6.417e-07, 0.0, -1.0, 6.417e-07, 0.0, -1.0, 6.417e-07, 0.0, -1.0, 6.417e-07, 0.0, -1.0, 6.417e-07, 0.0, 1.0, 6.417e-07, 0.0, 1.0, 6.417e-07, 0.0, 1.0, 6.417e-07, 0.0, 1.0, 6.417e-07, 0.0, 1.0, -6.417e-07, 0.0, 1.0, 6.417e-07, 0.0, 1.0, 6.417e-07, 0.0, 1.0, -6.417e-07, 0.0, 1.0, 0.0, 0.0, 1.0, 0.0, 0.0, 1.0, 0.0, 0.0, 1.0, 0.0, 0.0, 1.0, 0.0, 0.0, 1.0, 0.0, 0.0, 1.0, 0.0, 0.0, 1.0, 0.0, 0.0, 1.0, -6.417e-07, 0.0, 1.0, -6.417e-07, 0.0, 1.0, -6.417e-07, 0.0, 1.0, -6.417e-07, 0.0, 1.0, 0.0, 0.0, 1.0, 0.0, 0.0, 1.0, 0.0, 0.0, 1.0, 0.0, 0.0, 1.0, 6.417e-07, 0.0, 1.0, -6.417e-07, 0.0, 1.0, -6.417e-07, 0.0, 1.0, 6.417e-07, 0.0, -1.0, -6.417e-07, 0.0, -1.0, -6.417e-07, 0.0, -1.0, -6.417e-07, 0.0, -1.0, -6.417e-07, 0.0, -1.0, 6.417e-07, 0.0, -1.0, -6.417e-07, 0.0, -1.0, -6.417e-07, 0.0, -1.0, 6.417e-07, 0.0, 1.0, -6.417e-07, 0.0, 1.0, -6.417e-07, 0.0, 1.0, -6.417e-07, 0.0, 1.0, -6.417e-07, 0.0, -1.0, 0.0, 0.0, -1.0, 0.0, 0.0, -1.0, 0.0, 0.0, -1.0, 0.0, 0.0, -1.0, -6.417e-07, 0.0, -1.0, 6.417e-07, 0.0, -1.0, 6.417e-07, 0.0, -1.0, -6.417e-07, -1.0, 0.0, 0.0, -1.0, 0.0, 0.0, -1.0, 0.0, 0.0, -1.0, 0.0, 0.0, 0.7071, 0.0, 0.7071, 0.7071, 0.0, 0.7071, 0.7071, 0.0, 0.7071, 0.7071, 0.0, 0.7071, 0.0, -1.0, 6.417e-07, 0.0, -1.0, 6.417e-07, 0.0, -1.0, 6.417e-07, 0.0, -1.0, 6.417e-07, 0.0, -1.0, 0.0, 0.0, -1.0, 0.0, 0.0, -1.0, 0.0, 0.0, -1.0, 0.0, 0.0, -1.0, 0.0, 0.0, -1.0, 0.0, 0.0, -1.0, 0.0, 0.0, -1.0, 0.0, 0.0, 1.0, 0.0, 0.0, 1.0, 0.0, 0.0, 1.0, 0.0, 0.0, 1.0, 0.0, 0.0, 0.0, -1.0, 0.0, 0.0, -1.0, 0.0, 0.0, -1.0, 0.0, 0.0, -1.0, 0.7071, 0.0, 0.7071, 0.7071, 0.0, 0.7071, 0.7071, 0.0, 0.7071, 0.7071, 0.0, 0.7071, 0.7071, 0.0, -0.7071, 0.7071, 0.0, -0.7071, 0.7071, 0.0, -0.7071, 0.7071, 0.0, -0.7071, 0.0, 1.0, 0.0, 0.0, 1.0, 0.0, 0.0, 1.0, 0.0, 0.0, 1.0, 0.0, 0.0, -0.7071, -0.7071, 0.0, -0.7071, -0.7071, 0.0, -0.7071, -0.7071, 0.0, -0.7071, -0.7071, 0.0, 0.7071, -0.7071, 0.0, 0.7071, -0.7071, 0.0, 0.7071, -0.7071, 0.0, 0.7071, -0.7071, 0.0, -0.7071, -0.7071, 0.0, -0.7071, -0.7071, 0.0, -0.7071, -0.7071, 0.0, -0.7071, -0.7071, 0.0, 0.7071, -0.7071, 0.0, 0.7071, -0.7071, 0.0, 0.7071, -0.7071, 0.0, 0.7071, -0.7071, 0.5, -0.7071, 0.5, 0.5, -0.7071, 0.5, 0.5, -0.7071, 0.5, 0.5, -0.7071, 0.5, 0.5, 0.7071, 0.5, 0.5, 0.7071, 0.5, 0.5, 0.7071, 0.5, 0.5, 0.7071, 0.5, 0.5, -0.7071, 0.5, 0.5, -0.7071, 0.5, 0.5, -0.7071, 0.5, 0.5, -0.7071, 0.5, 0.5, 0.7071, 0.5, 0.5, 0.7071, 0.5, 0.5, 0.7071, 0.5, 0.5, 0.7071, 0.5, 0.5, 0.7071, -0.5, 0.5, 0.7071, -0.5, 0.5, 0.7071, -0.5, 0.5, 0.7071, -0.5, 0.5, -0.7071, -0.5, 0.5, -0.7071, -0.5, 0.5, -0.7071, -0.5, 0.5, -0.7071, -0.5, 0.5, 0.7071, -0.5, 0.5, 0.7071, -0.5, 0.5, 0.7071, -0.5, 0.5, 0.7071, -0.5, 0.5, -0.7071, -0.5, 0.5, -0.7071, -0.5, 0.5, -0.7071, -0.5, 0.5, -0.7071, -0.5, -0.5, 0.7071, 0.5, -0.5, 0.7071, 0.5, -0.5, 0.7071, 0.5, -0.5, 0.7071, 0.5, -0.5, -0.7071, 0.5, -0.5, -0.7071, 0.5, -0.5, -0.7071, 0.5, -0.5, -0.7071, 0.5, -0.5, 0.7071, 0.5, -0.5, 0.7071, 0.5, -0.5, 0.7071, 0.5, -0.5, 0.7071, 0.5, -0.5, -0.7071, 0.5, -0.5, -0.7071, 0.5, -0.5, -0.7071, 0.5, -0.5, -0.7071, 0.5, -0.5, -0.7071, -0.5, -0.5, -0.7071, -0.5, -0.5, -0.7071, -0.5, -0.5, -0.7071, -0.5, -0.5, 0.7071, -0.5, -0.5, 0.7071, -0.5, -0.5, 0.7071, -0.5, -0.5, 0.7071, -0.5, -0.5, -0.7071, -0.5, -0.5, -0.7071, -0.5, -0.5, -0.7071, -0.5, -0.5, -0.7071, -0.5, -0.5, 0.7071, -0.5, -0.5, 0.7071, -0.5, -0.5, 0.7071, -0.5, -0.5, 0.7071, -0.5, -0.7071, 0.7071, 0.0, -0.7071, 0.7071, 0.0, -0.7071, 0.7071, 0.0, -0.7071, 0.7071, 0.0, -0.7071, -0.7071, 0.0, -0.7071, -0.7071, 0.0, -0.7071, -0.7071, 0.0, -0.7071, -0.7071, 0.0, -0.7071, 0.7071, 0.0, -0.7071, 0.7071, 0.0, -0.7071, 0.7071, 0.0, -0.7071, 0.7071, 0.0, -0.7071, -0.7071, 0.0, -0.7071, -0.7071, 0.0, -0.7071, -0.7071, 0.0, -0.7071, -0.7071, 0.0, 0.0, -0.7071, 0.7071, 0.0, -0.7071, 0.7071, 0.0, -0.7071, 0.7071, 0.0, -0.7071, 0.7071, 0.0, 0.7071, 0.7071, 0.0, 0.7071, 0.7071, 0.0, 0.7071, 0.7071, 0.0, 0.7071, 0.7071, 0.0, -0.7071, 0.7071, 0.0, -0.7071, 0.7071, 0.0, -0.7071, 0.7071, 0.0, -0.7071, 0.7071, 0.0, 0.7071, 0.7071, 0.0, 0.7071, 0.7071, 0.0, 0.7071, 0.7071, 0.0, 0.7071, 0.7071, 0.7071, -0.7071, 0.0, 0.7071, -0.7071, 0.0, 0.7071, -0.7071, 0.0, 0.7071, -0.7071, 0.0, 0.7071, 0.7071, 0.0, 0.7071, 0.7071, 0.0, 0.7071, 0.7071, 0.0, 0.7071, 0.7071, 0.0, 0.7071, -0.7071, 0.0, 0.7071, -0.7071, 0.0, 0.7071, -0.7071, 0.0, 0.7071, -0.7071, 0.0, 0.7071, 0.7071, 0.0, 0.7071, 0.7071, 0.0, 0.7071, 0.7071, 0.0, 0.7071, 0.7071, 0.0, 0.0, 1.0, 0.0, 0.0, 1.0, 0.0, 0.0, 1.0, 0.0, 0.0, 1.0, 0.0, 1.097e-08, 0.0, -1.0, 0.0, 0.0, -1.0, 0.0, 0.0, -1.0, -1.097e-08, 0.0, -1.0, -1.221e-08, 0.0, -1.0, 1.221e-08, 0.0, -1.0, 0.0, 1.0, 0.0, 0.0, 1.0, 0.0, 0.0, 1.0, 0.0, 0.0, 1.0, 0.0, -1.097e-08, 0.0, -1.0, -1.753e-08, 0.0, -1.0, -1.753e-08, 0.0, -1.0, -1.097e-08, 0.0, -1.0, -1.221e-08, 0.0, -1.0, -1.221e-08, 0.0, -1.0, 1.0, 0.0, 0.0, 1.0, 0.0, 0.0, 1.0, 0.0, 0.0, 1.0, 0.0, 0.0, 1.097e-08, 0.0, -1.0, 0.0, 0.0, -1.0, 1.753e-08, 0.0, -1.0, -1.753e-08, 0.0, -1.0, 0.0, 0.0, -1.0, -1.097e-08, 0.0, -1.0, 1.753e-08, 0.0, -1.0, 0.0, 0.0, -1.0, 1.097e-08, 0.0, -1.0, -1.097e-08, 0.0, -1.0, 0.0, 0.0, -1.0, -1.753e-08, 0.0, -1.0, 1.097e-08, 0.0, -1.0, 1.753e-08, 0.0, -1.0, 1.753e-08, 0.0, -1.0, 1.097e-08, 0.0, -1.0, 1.221e-08, 0.0, -1.0, 1.221e-08, 0.0, -1.0, 1.0, 0.0, 0.0, 1.0, 0.0, 0.0, 1.0, 0.0, 0.0, 1.0, 0.0, 0.0, -0.5542, 0.8324, 0.0, -0.5542, 0.8324, 0.0, -0.5542, 0.8324, 0.0, -0.5542, 0.8324, 0.0, 0.0, -1.0, 0.0, 0.0, -1.0, 0.0, 0.0, -1.0, 0.0, 0.0, -1.0, 0.0, -0.5542, -0.8324, 0.0, -0.5542, -0.8324, 0.0, -0.5542, -0.8324, 0.0, -0.5542, -0.8324, 0.0, 0.5542, 0.8324, 0.0, 0.5542, 0.8324, 0.0, 0.5542, 0.8324, 0.0, 0.5542, 0.8324, 0.0, 0.5542, -0.8324, 0.0, 0.5542, -0.8324, 0.0, 0.5542, -0.8324, 0.0, 0.5542, -0.8324, 0.0, -1.0, 0.0, 0.0, -1.0, 0.0, 0.0, -1.0, 0.0, 0.0, -1.0, 0.0, 0.0, 1.434e-07, 0.0, -1.0, -1.434e-07, 0.0, -1.0, -2.012e-07, 0.0, -1.0, 2.012e-07, 0.0, -1.0, -1.434e-07, 0.0, -1.0, 1.434e-07, 0.0, -1.0, 2.012e-07, 0.0, -1.0, -2.012e-07, 0.0, -1.0, -1.075e-07, 0.0, -1.0, -1.075e-07, 0.0, -1.0, -2.628e-07, 0.0, -1.0, -2.628e-07, 0.0, -1.0, -1.434e-07, 0.0, -1.0, 1.075e-07, 0.0, -1.0, 2.628e-07, 0.0, -1.0, -2.012e-07, 0.0, -1.0, -1.075e-07, 0.0, -1.0, 1.434e-07, 0.0, -1.0, 2.012e-07, 0.0, -1.0, -2.628e-07, 0.0, -1.0, 1.075e-07, 0.0, -1.0, -1.434e-07, 0.0, -1.0, -2.012e-07, 0.0, -1.0, 2.628e-07, 0.0, -1.0, 1.075e-07, 0.0, -1.0, 1.075e-07, 0.0, -1.0, 2.628e-07, 0.0, -1.0, 2.628e-07, 0.0, -1.0, 1.434e-07, 0.0, -1.0, -1.075e-07, 0.0, -1.0, -2.628e-07, 0.0, -1.0, 2.012e-07, 0.0, -1.0, 2.433e-08, 0.0, -1.0, 2.433e-08, 0.0, -1.0, 2.433e-08, 0.0, -1.0, 2.433e-08, 0.0, -1.0, 2.433e-08, 0.0, -1.0, 2.433e-08, 0.0, -1.0, 2.433e-08, 0.0, -1.0, 2.433e-08, 0.0, -1.0, 0.0, 1.0, 0.0, 0.0, 1.0, 0.0, 0.0, 1.0, 0.0, 0.0, 1.0, 0.0, 0.5542, -0.8324, 0.0, 0.5542, -0.8324, 0.0, 0.5542, -0.8324, 0.0, 0.5542, -0.8324, 0.0, -0.5542, -0.8324, 0.0, -0.5542, -0.8324, 0.0, -0.5542, -0.8324, 0.0, -0.5542, -0.8324, 0.0, -0.5542, 0.8324, 0.0, -0.5542, 0.8324, 0.0, -0.5542, 0.8324, 0.0, -0.5542, 0.8324, 0.0, 0.0, -1.0, 0.0, 0.0, -1.0, 0.0, 0.0, -1.0, 0.0, 0.0, -1.0, 0.0, -1.0, 0.0, 0.0, -1.0, 0.0, 0.0, -1.0, 0.0, 0.0, -1.0, 0.0, 0.0, 0.5542, 0.8324, 0.0, 0.5542, 0.8324, 0.0, 0.5542, 0.8324, 0.0, 0.5542, 0.8324, 0.0])] * 3)])

# ---- objects
ob_lam_2_009 = bpy.data.objects.new('Lam 2.009', me_cube_336)

# ---- transforms, parenting, visibility, modifiers, constraints
ob_lam_2_009.location = (0.0, 0.0, 0.0)
ob_lam_2_009.rotation_euler = (-1.571, 1.571, 0.0)
ob_lam_2_009.scale = (0.6579, 0.6579, 0.6579)
ob_lam_2_009.color = (0.8, 0.8, 0.8, 1.0)

# ---- collection membership
col_collection.objects.link(ob_lam_2_009)

# ---- scene / render settings (as saved in the file)
scene.frame_start = 1; scene.frame_end = 250; scene.frame_set(1)
scene.render.engine = 'BLENDER_EEVEE_NEXT'
scene.render.fps = 30
bpy.context.view_layer.update()

# ---- added for rendering (the .blend has no active camera and no usable light): camera, sun
cam_auto = bpy.data.cameras.new('AutoCamera')
cam_auto.lens = 50.0
cam_auto.sensor_width = 36.0
cam_auto.clip_end = 1000.0
ob_auto_camera = bpy.data.objects.new('AutoCamera', cam_auto)
scene.collection.objects.link(ob_auto_camera)
ob_auto_camera.location = (1.09858, -1.2878, 0.878862)
ob_auto_camera.rotation_euler = (1.09748, -7.21219e-08, 0.694738)
scene.camera = ob_auto_camera
light_auto_sun = bpy.data.lights.new('AutoSun', 'SUN')
light_auto_sun.energy = 3.0
light_auto_sun.angle = 0.0523599
ob_auto_sun = bpy.data.objects.new('AutoSun', light_auto_sun)
scene.collection.objects.link(ob_auto_sun)
ob_auto_sun.rotation_euler = (0.872665, 0.174533, 0.523599)
bpy.context.view_layer.update()

